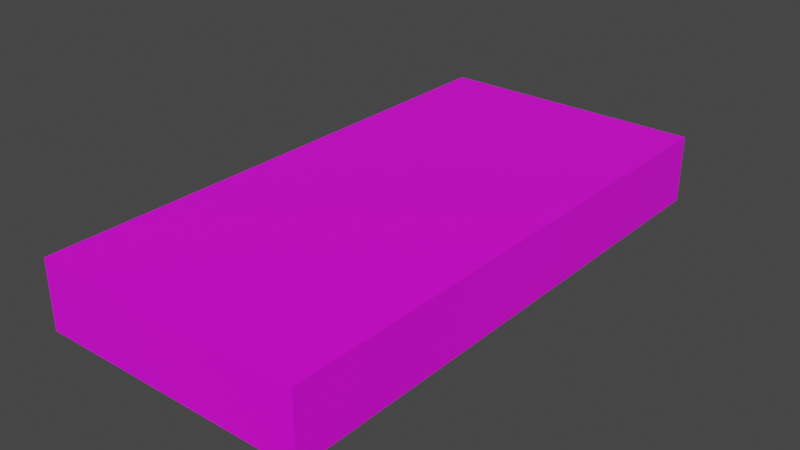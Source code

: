 # Source: bed.blend  (saved by Blender 3.4.6; exported with 4.5.12 LTS)
import bpy
from mathutils import Matrix  # noqa: F401  (used for matrix-valued properties, if any)

bpy.ops.wm.read_factory_settings(use_empty=True)
scene = bpy.context.scene
scene.name = 'Scene'

# ---- collections
col_bed = bpy.data.collections.new('Bed'); scene.collection.children.link(col_bed)

# ---- images (referenced by path relative to the original .blend; pixels are not part of the script)
import os
ASSET_DIR = os.environ.get("B2B_ASSET_DIR", "")  # directory of the original .blend (textures are referenced by path, not embedded)
HERE = os.path.dirname(os.path.abspath(__file__))  # packed textures are extracted next to this script under _unpacked/

def load_image(name, relpath, width, height, colorspace="sRGB"):
    """Load a texture the original file referenced (path relative to the .blend, or extracted next to this script)."""
    p = next((c for c in (os.path.join(HERE, relpath), os.path.join(ASSET_DIR, relpath)) if relpath and os.path.exists(c)), "")
    if p:
        img = bpy.data.images.load(p, check_existing=True)
        img.name = name
    else:  # same state as the original file: an image datablock whose file is absent (Cycles renders it pink)
        img = bpy.data.images.new(name, width, height)
        img.source = "FILE"
        img.filepath = "//" + (relpath or name)
    img.colorspace_settings.name = colorspace
    return img
img_bed_png = load_image('bed.png', 'bed.png', 1024, 1024, 'sRGB')

# ---- materials (node trees are filled in below, after node groups)
mat_bed = bpy.data.materials.new('Bed')
mat_bed.alpha_threshold = 0.0
mat_bed.use_transparent_shadow = False
mat_bed.roughness = 0.5
mat_bed.line_color = (0.0, 0.0, 0.0, 1.0)

# ---- material node trees
mat_bed.use_nodes = True; mat_bed.node_tree.nodes.clear()
_N = mat_bed.node_tree.nodes; _L = mat_bed.node_tree.links
n0 = _N.new('ShaderNodeOutputMaterial'); n0.name = 'Material Output'; n0.location = (300, 300)
n1 = _N.new('ShaderNodeBsdfPrincipled'); n1.name = 'Principled BSDF'; n1.location = (10, 300)
n1.distribution = 'GGX'
n1.subsurface_method = 'RANDOM_WALK_SKIN'
n1.inputs[3].default_value = 1.45
n1.inputs[27].default_value = (0.0, 0.0, 0.0, 1.0)
n1.inputs[28].default_value = 1.0
n2 = _N.new('ShaderNodeTexImage'); n2.name = 'Image Texture'; n2.location = (-280, 280)
n2.image = img_bed_png
_L.new(n1.outputs[0], n0.inputs[0])
_L.new(n2.outputs[0], n1.inputs[0])
n0.is_active_output = True

# ---- world
world_world = bpy.data.worlds.new('World'); scene.world = world_world
world_world.use_nodes = True; world_world.node_tree.nodes.clear()
_N = world_world.node_tree.nodes; _L = world_world.node_tree.links
n0 = _N.new('ShaderNodeOutputWorld'); n0.name = 'World Output'; n0.location = (300, 300)
n1 = _N.new('ShaderNodeBackground'); n1.name = 'Background'; n1.location = (10, 300)
n1.inputs[0].default_value = (0.05088, 0.05088, 0.05088, 1.0)
_L.new(n1.outputs[0], n0.inputs[0])
n0.is_active_output = True
world_world.color = (0.05088, 0.05088, 0.05088)
world_world.use_sun_shadow = False
world_world.sun_shadow_jitter_overblur = 0.0

# ---- meshes
me_bed = bpy.data.meshes.new('Bed')
me_bed.from_pydata([(1.0, 1.0, 1.0), (1.0, 1.0, -1.0), (1.0, -1.0, 1.0), (1.0, -1.0, -1.0), (-1.0, 1.0, 1.0), (-1.0, 1.0, -1.0), (-1.0, -1.0, 1.0), (-1.0, -1.0, -1.0)], [], [(0, 4, 6, 2), (3, 2, 6, 7), (7, 6, 4, 5), (5, 1, 3, 7), (1, 0, 2, 3), (5, 4, 0, 1)])
_uv = me_bed.uv_layers.new(name='UVMap')
_uv.uv.foreach_set('vector', [0.8789, 0.252, 0.8789, 1.0, 0.0, 1.0, 0.0, 0.252, 1.0, 1.0, 0.8789, 1.0, 0.8789, 0.25, 1.0, 0.25, 0.874, 0.0, 0.874, 0.252, 0.0, 0.252, 0.0, 0.0, 0.876, 0.0, 1.0, 0.0, 1.0, 0.25, 0.876, 0.25, 0.876, 0.0, 0.876, 0.2461, 0.0, 0.2461, 0.0, 0.0, 1.0, 1.0, 0.8779, 1.0, 0.8779, 0.25, 1.0, 0.25])
me_bed.materials.append(mat_bed)
me_bed.use_mirror_vertex_groups = False
me_bed.update()

# ---- objects
ob_bed = bpy.data.objects.new('Bed', me_bed)

# ---- transforms, parenting, visibility, modifiers, constraints
ob_bed.location = (0.0, 0.0, 0.1)
ob_bed.scale = (0.4, 0.8, 0.1)
ob_bed.lock_rotations_4d = False
ob_bed.empty_display_type = 'ARROWS'
ob_bed.lineart.crease_threshold = 0.0

# ---- collection membership
col_bed.objects.link(ob_bed)

# ---- scene / render settings (as saved in the file)
scene.frame_start = 1; scene.frame_end = 250; scene.frame_set(1)
scene.render.engine = 'BLENDER_EEVEE_NEXT'
scene.cycles.sampling_pattern = 'TABULATED_SOBOL'
scene.cycles.use_light_tree = False
scene.view_settings.view_transform = 'Filmic'
bpy.context.view_layer.update()

# ---- added for rendering (the .blend has no active camera and no usable light): camera, sun
cam_auto = bpy.data.cameras.new('AutoCamera')
cam_auto.lens = 50.0
cam_auto.sensor_width = 36.0
cam_auto.clip_end = 1000.0
ob_auto_camera = bpy.data.objects.new('AutoCamera', cam_auto)
scene.collection.objects.link(ob_auto_camera)
ob_auto_camera.location = (1.6654, -1.99849, 1.43232)
ob_auto_camera.rotation_euler = (1.09748, -7.21219e-08, 0.694738)
scene.camera = ob_auto_camera
light_auto_sun = bpy.data.lights.new('AutoSun', 'SUN')
light_auto_sun.energy = 3.0
light_auto_sun.angle = 0.0523599
ob_auto_sun = bpy.data.objects.new('AutoSun', light_auto_sun)
scene.collection.objects.link(ob_auto_sun)
ob_auto_sun.rotation_euler = (0.872665, 0.174533, 0.523599)
bpy.context.view_layer.update()
